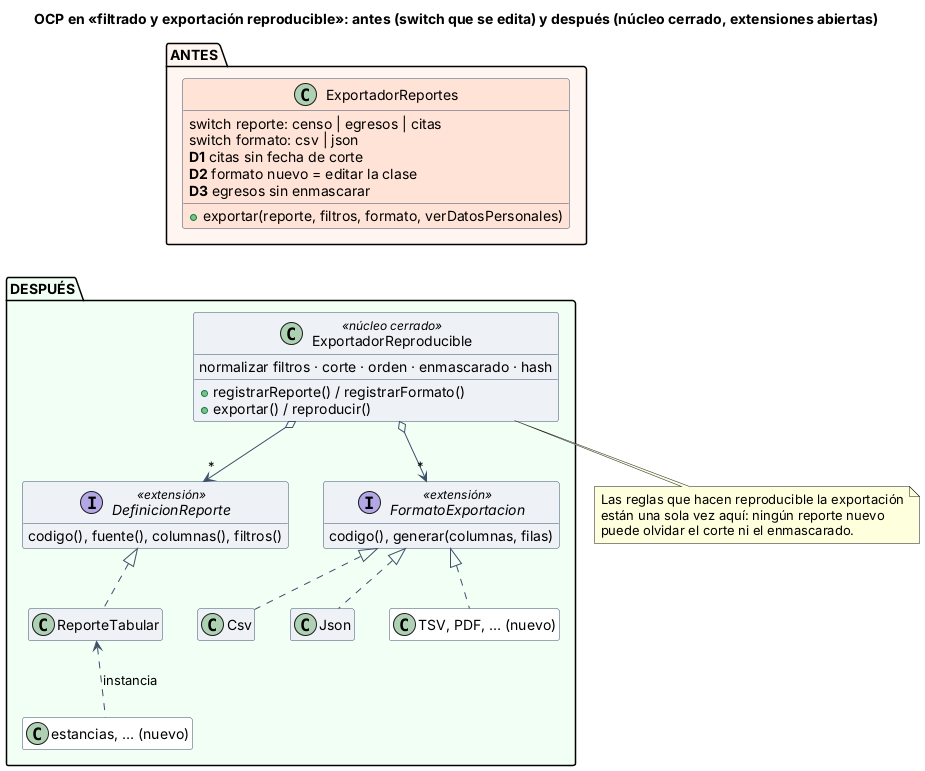

The diagram above was rendered by PlantUML. Its source (embedded in the PNG):
@startuml semana-02-ocp-antes-despues
title OCP en «filtrado y exportación reproducible»: antes (switch que se edita) y después (núcleo cerrado, extensiones abiertas)
skinparam defaultFontName Arial
skinparam classBackgroundColor #EEF2F7
skinparam classBorderColor #3D4F6B
skinparam ArrowColor #3D4F6B
hide empty members
package "ANTES" #FFF6F2 {
  class ExportadorReportes #FFE3D6
}
ExportadorReportes : +exportar(reporte, filtros, formato, verDatosPersonales)
ExportadorReportes : switch reporte: censo | egresos | citas
ExportadorReportes : switch formato: csv | json
ExportadorReportes : **D1** citas sin fecha de corte
ExportadorReportes : **D2** formato nuevo = editar la clase
ExportadorReportes : **D3** egresos sin enmascarar
package "DESPUÉS" #F2FFF5 {
  class ExportadorReproducible <<núcleo cerrado>>
  interface DefinicionReporte <<extensión>>
  interface FormatoExportacion <<extensión>>
  class ReporteTabular
  class Csv
  class Json
  class "TSV, PDF, … (nuevo)" as Nuevo #FFFFFF
  class "estancias, … (nuevo)" as NuevoR #FFFFFF
  ExportadorReproducible o--> "*" DefinicionReporte
  ExportadorReproducible o--> "*" FormatoExportacion
  DefinicionReporte <|.. ReporteTabular
  ReporteTabular <.. NuevoR : instancia
  FormatoExportacion <|.. Csv
  FormatoExportacion <|.. Json
  FormatoExportacion <|.. Nuevo
}
ExportadorReproducible : +registrarReporte() / registrarFormato()
ExportadorReproducible : +exportar() / reproducir()
ExportadorReproducible : normalizar filtros · corte · orden · enmascarado · hash
DefinicionReporte : codigo(), fuente(), columnas(), filtros()
FormatoExportacion : codigo(), generar(columnas, filas)
note bottom of ExportadorReproducible
  Las reglas que hacen reproducible la exportación
  están una sola vez aquí: ningún reporte nuevo
  puede olvidar el corte ni el enmascarado.
end note
ExportadorReportes -[hidden]down- ExportadorReproducible
@enduml